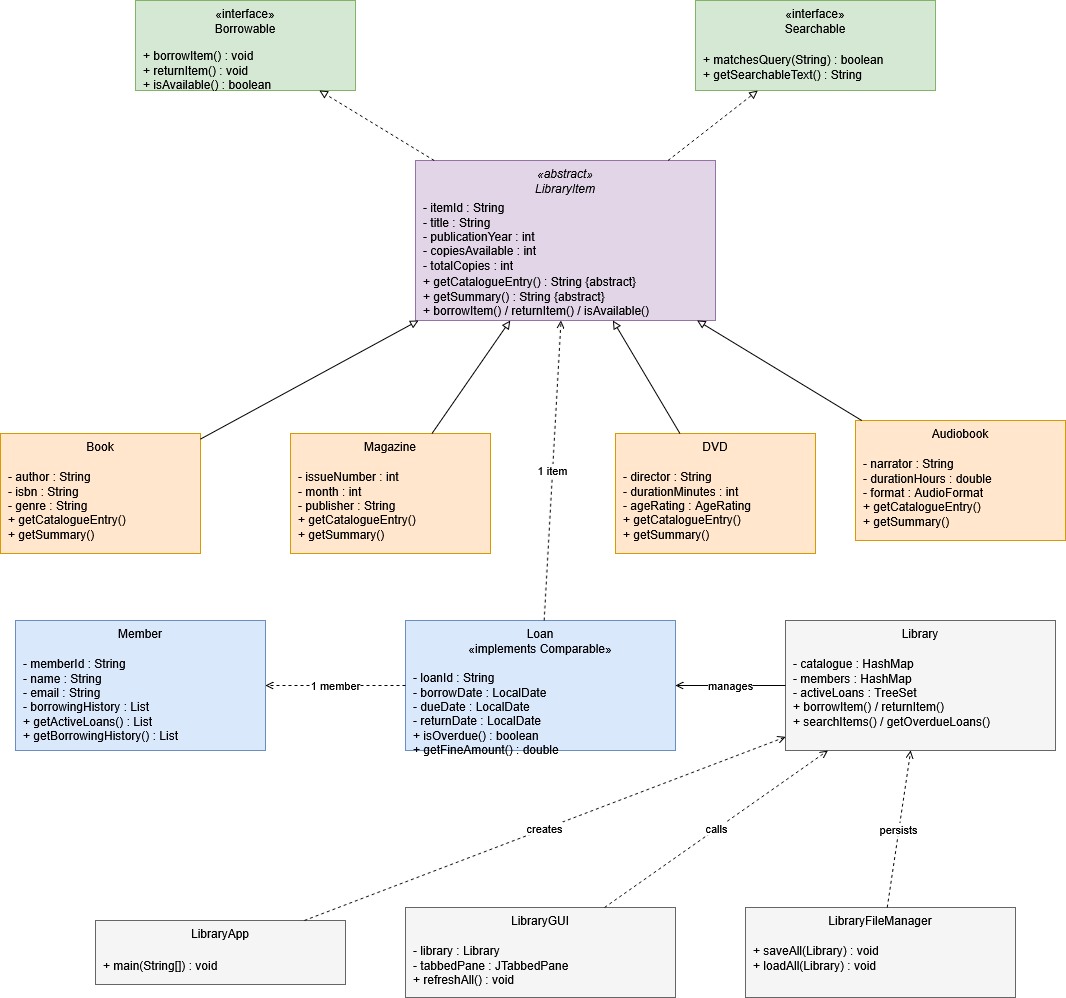

The diagram above was exported from draw.io. Its source (the exported page's mxGraphModel, read from the mxfile embedded in the PNG):
<mxGraphModel dx="3037" dy="1296" grid="1" gridSize="10" guides="1" tooltips="1" connect="1" arrows="1" fold="1" page="1" pageScale="1" pageWidth="1169" pageHeight="826" math="0" shadow="0">
  <root>
    <mxCell id="0" />
    <mxCell id="1" parent="0" />
    <mxCell id="iBorrowable" parent="1" style="rounded=0;whiteSpace=wrap;html=1;align=center;verticalAlign=top;fillColor=#d5e8d4;strokeColor=#82b366;" value="«interface»&#10;Borrowable" vertex="1">
      <mxGeometry height="90" width="220" x="60" y="40" as="geometry" />
    </mxCell>
    <mxCell id="iBorrowableM" parent="1" style="text;html=1;align=left;verticalAlign=top;spacingLeft=6;spacingTop=4;" value="+ borrowItem() : void&#10;+ returnItem() : void&#10;+ isAvailable() : boolean" vertex="1">
      <mxGeometry height="52" width="220" x="60" y="78" as="geometry" />
    </mxCell>
    <mxCell id="iSearchable" parent="1" style="rounded=0;whiteSpace=wrap;html=1;align=center;verticalAlign=top;fillColor=#d5e8d4;strokeColor=#82b366;" value="«interface»&#10;Searchable" vertex="1">
      <mxGeometry height="90" width="240" x="620" y="40" as="geometry" />
    </mxCell>
    <mxCell id="iSearchableM" parent="1" style="text;html=1;align=left;verticalAlign=top;spacingLeft=6;spacingTop=4;" value="+ matchesQuery(String) : boolean&#10;+ getSearchableText() : String" vertex="1">
      <mxGeometry height="48" width="240" x="620" y="82" as="geometry" />
    </mxCell>
    <mxCell id="libraryItem" parent="1" style="rounded=0;whiteSpace=wrap;html=1;align=center;verticalAlign=top;fillColor=#e1d5e7;strokeColor=#9673a6;fontStyle=2;" value="«abstract»&#10;LibraryItem" vertex="1">
      <mxGeometry height="160" width="300" x="340" y="200" as="geometry" />
    </mxCell>
    <mxCell id="libraryItemF" parent="1" style="text;html=1;align=left;verticalAlign=top;spacingLeft=6;spacingTop=4;" value="- itemId : String&#10;- title : String&#10;- publicationYear : int&#10;- copiesAvailable : int&#10;- totalCopies : int" vertex="1">
      <mxGeometry height="74" width="300" x="340" y="230" as="geometry" />
    </mxCell>
    <mxCell id="libraryItemM" parent="1" style="text;html=1;align=left;verticalAlign=top;spacingLeft=6;spacingTop=4;fontStyle=0;" value="+ getCatalogueEntry() : String {abstract}&#10;+ getSummary() : String {abstract}&#10;+ borrowItem() / returnItem() / isAvailable()" vertex="1">
      <mxGeometry height="48" width="300" x="340" y="304" as="geometry" />
    </mxCell>
    <mxCell id="book" parent="1" style="rounded=0;whiteSpace=wrap;html=1;align=center;verticalAlign=top;fillColor=#ffe6cc;strokeColor=#d79b00;" value="Book" vertex="1">
      <mxGeometry height="120" width="200" x="-75" y="473" as="geometry" />
    </mxCell>
    <mxCell id="bookM" parent="1" style="text;html=1;align=left;verticalAlign=top;spacingLeft=6;spacingTop=4;" value="- author : String&#10;- isbn : String&#10;- genre : String&#10;+ getCatalogueEntry()&#10;+ getSummary()" vertex="1">
      <mxGeometry height="94" width="200" x="-75" y="499" as="geometry" />
    </mxCell>
    <mxCell id="magazine" parent="1" style="rounded=0;whiteSpace=wrap;html=1;align=center;verticalAlign=top;fillColor=#ffe6cc;strokeColor=#d79b00;" value="Magazine" vertex="1">
      <mxGeometry height="120" width="200" x="215" y="473" as="geometry" />
    </mxCell>
    <mxCell id="magazineM" parent="1" style="text;html=1;align=left;verticalAlign=top;spacingLeft=6;spacingTop=4;" value="- issueNumber : int&#10;- month : int&#10;- publisher : String&#10;+ getCatalogueEntry()&#10;+ getSummary()" vertex="1">
      <mxGeometry height="94" width="200" x="215" y="499" as="geometry" />
    </mxCell>
    <mxCell id="dvd" parent="1" style="rounded=0;whiteSpace=wrap;html=1;align=center;verticalAlign=top;fillColor=#ffe6cc;strokeColor=#d79b00;" value="DVD" vertex="1">
      <mxGeometry height="120" width="200" x="540" y="473" as="geometry" />
    </mxCell>
    <mxCell id="dvdM" parent="1" style="text;html=1;align=left;verticalAlign=top;spacingLeft=6;spacingTop=4;" value="- director : String&#10;- durationMinutes : int&#10;- ageRating : AgeRating&#10;+ getCatalogueEntry()&#10;+ getSummary()" vertex="1">
      <mxGeometry height="94" width="200" x="540" y="499" as="geometry" />
    </mxCell>
    <mxCell id="audiobook" parent="1" style="rounded=0;whiteSpace=wrap;html=1;align=center;verticalAlign=top;fillColor=#ffe6cc;strokeColor=#d79b00;" value="Audiobook" vertex="1">
      <mxGeometry height="120" width="210" x="780" y="460" as="geometry" />
    </mxCell>
    <mxCell id="audiobookM" parent="1" style="text;html=1;align=left;verticalAlign=top;spacingLeft=6;spacingTop=4;" value="- narrator : String&#10;- durationHours : double&#10;- format : AudioFormat&#10;+ getCatalogueEntry()&#10;+ getSummary()" vertex="1">
      <mxGeometry height="94" width="210" x="780" y="486" as="geometry" />
    </mxCell>
    <mxCell id="member" parent="1" style="rounded=0;whiteSpace=wrap;html=1;align=center;verticalAlign=top;fillColor=#dae8fc;strokeColor=#6c8ebf;" value="Member" vertex="1">
      <mxGeometry height="130" width="250" x="-60" y="660" as="geometry" />
    </mxCell>
    <mxCell id="memberM" parent="1" style="text;html=1;align=left;verticalAlign=top;spacingLeft=6;spacingTop=4;" value="- memberId : String&#10;- name : String&#10;- email : String&#10;- borrowingHistory : List&lt;Loan&gt;&#10;+ getActiveLoans() : List&lt;Loan&gt;&#10;+ getBorrowingHistory() : List&lt;Loan&gt;" vertex="1">
      <mxGeometry height="104" width="250" x="-60" y="686" as="geometry" />
    </mxCell>
    <mxCell id="loan" parent="1" style="rounded=0;whiteSpace=wrap;html=1;align=center;verticalAlign=top;fillColor=#dae8fc;strokeColor=#6c8ebf;" value="Loan&#10;«implements Comparable&lt;Loan&gt;»" vertex="1">
      <mxGeometry height="130" width="270" x="330" y="660" as="geometry" />
    </mxCell>
    <mxCell id="loanM" parent="1" style="text;html=1;align=left;verticalAlign=top;spacingLeft=6;spacingTop=4;" value="- loanId : String&#10;- borrowDate : LocalDate&#10;- dueDate : LocalDate&#10;- returnDate : LocalDate&#10;+ isOverdue() : boolean&#10;+ getFineAmount() : double" vertex="1">
      <mxGeometry height="90" width="270" x="330" y="700" as="geometry" />
    </mxCell>
    <mxCell id="library" parent="1" style="rounded=0;whiteSpace=wrap;html=1;align=center;verticalAlign=top;fillColor=#f5f5f5;strokeColor=#666666;" value="Library" vertex="1">
      <mxGeometry height="130" width="270" x="710" y="660" as="geometry" />
    </mxCell>
    <mxCell id="libraryM" parent="1" style="text;html=1;align=left;verticalAlign=top;spacingLeft=6;spacingTop=4;" value="- catalogue : HashMap&lt;String,LibraryItem&gt;&#10;- members : HashMap&lt;String,Member&gt;&#10;- activeLoans : TreeSet&lt;Loan&gt;&#10;+ borrowItem() / returnItem()&#10;+ searchItems() / getOverdueLoans()" vertex="1">
      <mxGeometry height="104" width="270" x="710" y="686" as="geometry" />
    </mxCell>
    <mxCell id="fileManager" parent="1" style="rounded=0;whiteSpace=wrap;html=1;align=center;verticalAlign=top;fillColor=#f5f5f5;strokeColor=#666666;" value="LibraryFileManager" vertex="1">
      <mxGeometry height="90" width="270" x="670" y="947" as="geometry" />
    </mxCell>
    <mxCell id="fileManagerM" parent="1" style="text;html=1;align=left;verticalAlign=top;spacingLeft=6;spacingTop=4;" value="+ saveAll(Library) : void&#10;+ loadAll(Library) : void" vertex="1">
      <mxGeometry height="64" width="270" x="670" y="973" as="geometry" />
    </mxCell>
    <mxCell id="gui" parent="1" style="rounded=0;whiteSpace=wrap;html=1;align=center;verticalAlign=top;fillColor=#f5f5f5;strokeColor=#666666;" value="LibraryGUI" vertex="1">
      <mxGeometry height="90" width="270" x="330" y="947" as="geometry" />
    </mxCell>
    <mxCell id="guiM" parent="1" style="text;html=1;align=left;verticalAlign=top;spacingLeft=6;spacingTop=4;" value="- library : Library&#10;- tabbedPane : JTabbedPane&#10;+ refreshAll() : void" vertex="1">
      <mxGeometry height="64" width="270" x="330" y="973" as="geometry" />
    </mxCell>
    <mxCell id="app" parent="1" style="rounded=0;whiteSpace=wrap;html=1;align=center;verticalAlign=top;fillColor=#f5f5f5;strokeColor=#666666;" value="LibraryApp" vertex="1">
      <mxGeometry height="64" width="250" x="20" y="960" as="geometry" />
    </mxCell>
    <mxCell id="appM" parent="1" style="text;html=1;align=left;verticalAlign=top;spacingLeft=6;spacingTop=4;" value="+ main(String[]) : void" vertex="1">
      <mxGeometry height="36" width="250" x="20" y="988" as="geometry" />
    </mxCell>
    <mxCell id="r1" edge="1" parent="1" source="libraryItem" style="endArrow=block;endFill=0;dashed=1;html=1;" target="iBorrowable">
      <mxGeometry relative="1" as="geometry" />
    </mxCell>
    <mxCell id="r2" edge="1" parent="1" source="libraryItem" style="endArrow=block;endFill=0;dashed=1;html=1;" target="iSearchable">
      <mxGeometry relative="1" as="geometry" />
    </mxCell>
    <mxCell id="i1" edge="1" parent="1" source="book" style="endArrow=block;endFill=0;html=1;" target="libraryItem">
      <mxGeometry relative="1" as="geometry" />
    </mxCell>
    <mxCell id="i2" edge="1" parent="1" source="magazine" style="endArrow=block;endFill=0;html=1;" target="libraryItem">
      <mxGeometry relative="1" as="geometry" />
    </mxCell>
    <mxCell id="i3" edge="1" parent="1" source="dvd" style="endArrow=block;endFill=0;html=1;" target="libraryItem">
      <mxGeometry relative="1" as="geometry" />
    </mxCell>
    <mxCell id="i4" edge="1" parent="1" source="audiobook" style="endArrow=block;endFill=0;html=1;" target="libraryItem">
      <mxGeometry relative="1" as="geometry" />
    </mxCell>
    <mxCell id="a1" edge="1" parent="1" source="loan" style="endArrow=open;html=1;dashed=1;" target="libraryItem" value="1 item">
      <mxGeometry relative="1" as="geometry" />
    </mxCell>
    <mxCell id="a2" edge="1" parent="1" source="loan" style="endArrow=open;html=1;dashed=1;" target="member" value="1 member">
      <mxGeometry relative="1" as="geometry" />
    </mxCell>
    <mxCell id="a3" edge="1" parent="1" source="library" style="endArrow=open;html=1;" target="loan" value="manages">
      <mxGeometry relative="1" as="geometry" />
    </mxCell>
    <mxCell id="a4" edge="1" parent="1" source="fileManager" style="endArrow=open;html=1;dashed=1;" target="library" value="persists">
      <mxGeometry relative="1" as="geometry" />
    </mxCell>
    <mxCell id="a5" edge="1" parent="1" source="gui" style="endArrow=open;html=1;dashed=1;" target="library" value="calls">
      <mxGeometry relative="1" as="geometry" />
    </mxCell>
    <mxCell id="a6" edge="1" parent="1" source="app" style="endArrow=open;html=1;dashed=1;" target="library" value="creates">
      <mxGeometry relative="1" as="geometry" />
    </mxCell>
  </root>
</mxGraphModel>